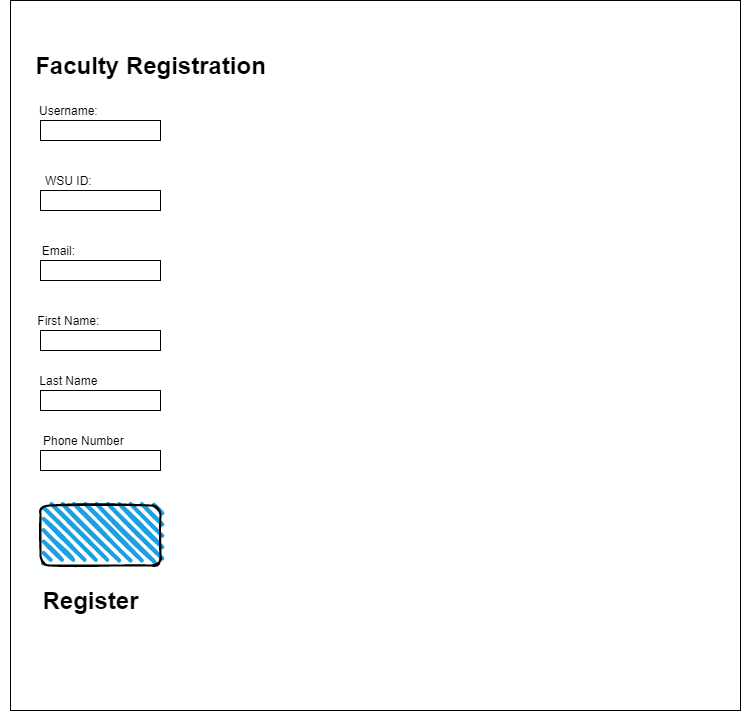

The diagram above was exported from draw.io. Its source (the exported page's mxGraphModel, read from the mxfile embedded in the PNG):
<mxGraphModel dx="1422" dy="744" grid="1" gridSize="10" guides="1" tooltips="1" connect="1" arrows="1" fold="1" page="1" pageScale="1" pageWidth="827" pageHeight="1169" math="0" shadow="0">
  <root>
    <mxCell id="0" />
    <mxCell id="1" parent="0" />
    <mxCell id="8pSG266NmFzM-NXefxOB-1" value="" style="rounded=0;whiteSpace=wrap;html=1;" vertex="1" parent="1">
      <mxGeometry x="50" y="20" width="730" height="710" as="geometry" />
    </mxCell>
    <mxCell id="8pSG266NmFzM-NXefxOB-2" value="Faculty Registration" style="text;strokeColor=none;fillColor=none;html=1;fontSize=24;fontStyle=1;verticalAlign=middle;align=center;" vertex="1" parent="1">
      <mxGeometry x="90" y="60" width="200" height="50" as="geometry" />
    </mxCell>
    <UserObject label="Username:&amp;nbsp;" placeholders="1" name="Variable" id="8pSG266NmFzM-NXefxOB-3">
      <mxCell style="text;html=1;strokeColor=none;fillColor=none;align=center;verticalAlign=middle;whiteSpace=wrap;overflow=hidden;" vertex="1" parent="1">
        <mxGeometry x="70" y="120" width="80" height="20" as="geometry" />
      </mxCell>
    </UserObject>
    <mxCell id="8pSG266NmFzM-NXefxOB-4" value="" style="rounded=0;whiteSpace=wrap;html=1;" vertex="1" parent="1">
      <mxGeometry x="80" y="140" width="120" height="20" as="geometry" />
    </mxCell>
    <UserObject label="WSU ID:&amp;nbsp;" placeholders="1" name="Variable" id="8pSG266NmFzM-NXefxOB-5">
      <mxCell style="text;html=1;strokeColor=none;fillColor=none;align=center;verticalAlign=middle;whiteSpace=wrap;overflow=hidden;" vertex="1" parent="1">
        <mxGeometry x="80" y="190" width="60" height="20" as="geometry" />
      </mxCell>
    </UserObject>
    <mxCell id="8pSG266NmFzM-NXefxOB-6" value="" style="rounded=0;whiteSpace=wrap;html=1;" vertex="1" parent="1">
      <mxGeometry x="80" y="210" width="120" height="20" as="geometry" />
    </mxCell>
    <mxCell id="8pSG266NmFzM-NXefxOB-7" value="" style="rounded=0;whiteSpace=wrap;html=1;" vertex="1" parent="1">
      <mxGeometry x="80" y="280" width="120" height="20" as="geometry" />
    </mxCell>
    <UserObject label="Email:&amp;nbsp;" placeholders="1" name="Variable" id="8pSG266NmFzM-NXefxOB-8">
      <mxCell style="text;html=1;strokeColor=none;fillColor=none;align=center;verticalAlign=middle;whiteSpace=wrap;overflow=hidden;" vertex="1" parent="1">
        <mxGeometry x="70" y="260" width="60" height="20" as="geometry" />
      </mxCell>
    </UserObject>
    <UserObject label="First Name:&amp;nbsp;" placeholders="1" name="Variable" id="8pSG266NmFzM-NXefxOB-9">
      <mxCell style="text;html=1;strokeColor=none;fillColor=none;align=center;verticalAlign=middle;whiteSpace=wrap;overflow=hidden;" vertex="1" parent="1">
        <mxGeometry x="70" y="330" width="80" height="20" as="geometry" />
      </mxCell>
    </UserObject>
    <mxCell id="8pSG266NmFzM-NXefxOB-10" value="" style="rounded=0;whiteSpace=wrap;html=1;" vertex="1" parent="1">
      <mxGeometry x="80" y="350" width="120" height="20" as="geometry" />
    </mxCell>
    <UserObject label="Last Name&amp;nbsp;" placeholders="1" name="Variable" id="8pSG266NmFzM-NXefxOB-11">
      <mxCell style="text;html=1;strokeColor=none;fillColor=none;align=center;verticalAlign=middle;whiteSpace=wrap;overflow=hidden;" vertex="1" parent="1">
        <mxGeometry x="70" y="390" width="80" height="20" as="geometry" />
      </mxCell>
    </UserObject>
    <mxCell id="8pSG266NmFzM-NXefxOB-12" value="" style="rounded=0;whiteSpace=wrap;html=1;" vertex="1" parent="1">
      <mxGeometry x="80" y="410" width="120" height="20" as="geometry" />
    </mxCell>
    <UserObject label="Phone Number&amp;nbsp;" placeholders="1" name="Variable" id="8pSG266NmFzM-NXefxOB-13">
      <mxCell style="text;html=1;strokeColor=none;fillColor=none;align=center;verticalAlign=middle;whiteSpace=wrap;overflow=hidden;" vertex="1" parent="1">
        <mxGeometry x="40" y="450" width="170" height="20" as="geometry" />
      </mxCell>
    </UserObject>
    <mxCell id="8pSG266NmFzM-NXefxOB-14" value="" style="rounded=0;whiteSpace=wrap;html=1;" vertex="1" parent="1">
      <mxGeometry x="80" y="470" width="120" height="20" as="geometry" />
    </mxCell>
    <mxCell id="8pSG266NmFzM-NXefxOB-15" value="" style="rounded=1;whiteSpace=wrap;html=1;strokeWidth=2;fillWeight=4;hachureGap=8;hachureAngle=45;fillColor=#1ba1e2;sketch=1;" vertex="1" parent="1">
      <mxGeometry x="80" y="525" width="120" height="60" as="geometry" />
    </mxCell>
    <mxCell id="8pSG266NmFzM-NXefxOB-16" value="Register" style="text;strokeColor=none;fillColor=none;html=1;fontSize=24;fontStyle=1;verticalAlign=middle;align=center;" vertex="1" parent="1">
      <mxGeometry x="80" y="600" width="100" height="40" as="geometry" />
    </mxCell>
  </root>
</mxGraphModel>